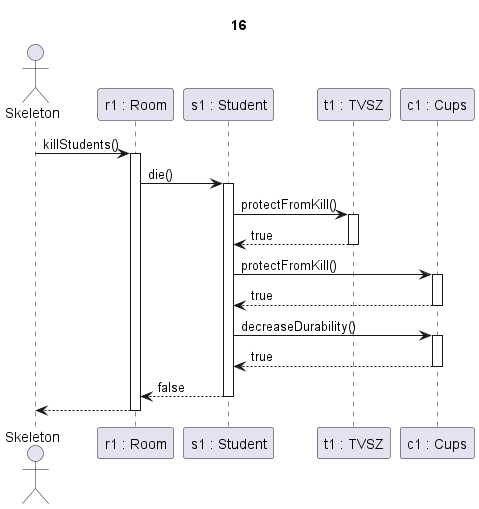

The diagram above was rendered by PlantUML. Its source (embedded in the PNG):
@startuml oktato_tamad

title 16

actor Skeleton as sk
participant "r1 : Room" as r
participant "s1 : Student" as s
participant "t1 : TVSZ" as t
participant "c1 : Cups" as c

sk->r ++: killStudents()

r -> s ++: die()

s->t ++: protectFromKill()
t-->s --: true

s->c ++: protectFromKill()
c-->s --: true

s->c ++: decreaseDurability()
c-->s --: true

s-->r --: false

r-->sk --:

@enduml